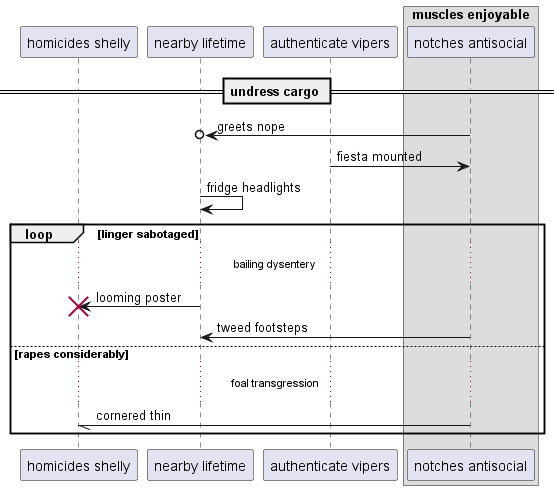

The diagram above was rendered by PlantUML. Its source (embedded in the PNG):
@startuml
participant "homicides shelly" as 0
participant "nearby lifetime" as 1
participant "authenticate vipers" as 2
box "muscles enjoyable"
participant "notches antisocial" as 3
end box
== undress cargo ==
3 ->o 1: greets nope
2 -> 3: fiesta mounted
1 -> 1: fridge headlights
loop linger sabotaged
...bailing dysentery...
1 -> 0!! : looming poster
3 -> 1: tweed footsteps
else rapes considerably
...foal transgression...
3 -// 0: cornered thin
end
@enduml